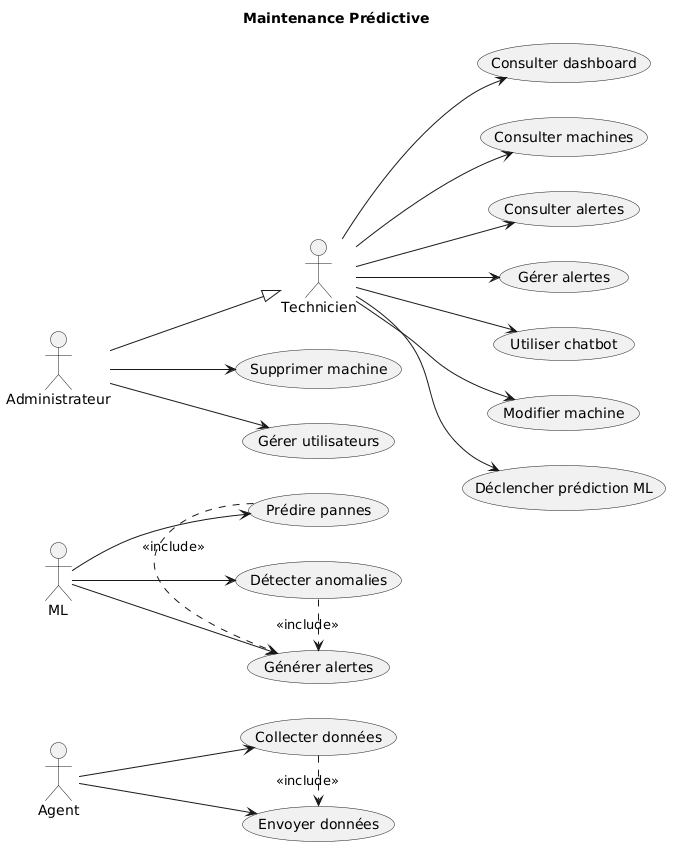

The diagram above was rendered by PlantUML. Its source (embedded in the PNG):
@startuml
left to right direction
title Maintenance Prédictive 

actor Technicien
actor Administrateur
actor Agent
actor ML

Administrateur --|> Technicien

usecase "Consulter dashboard" as UC1
usecase "Consulter machines" as UC2
usecase "Consulter alertes" as UC3
usecase "Gérer alertes" as UC4
usecase "Utiliser chatbot" as UC5
usecase "Modifier machine" as UC6

usecase "Supprimer machine" as UC7
usecase "Gérer utilisateurs" as UC8

usecase "Déclencher prédiction ML" as UC9

usecase "Collecter données" as UC10
usecase "Envoyer données" as UC11

usecase "Prédire pannes" as UC12
usecase "Détecter anomalies" as UC13
usecase "Générer alertes" as UC14

Technicien --> UC1
Technicien --> UC2
Technicien --> UC3
Technicien --> UC4
Technicien --> UC5
Technicien --> UC6
Technicien --> UC9

Administrateur --> UC7
Administrateur --> UC8

Agent --> UC10
Agent --> UC11

ML --> UC12
ML --> UC13
ML --> UC14

UC10 .> UC11 : <<include>>
UC12 .> UC14 : <<include>>
UC13 .> UC14 : <<include>>
@enduml